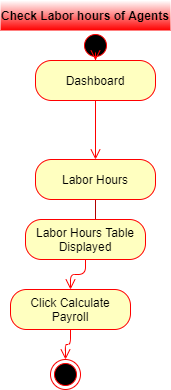

The diagram above was exported from draw.io. Its source (the exported page's mxGraphModel, read from the mxfile embedded in the PNG):
<mxGraphModel dx="1422" dy="745" grid="1" gridSize="10" guides="1" tooltips="1" connect="1" arrows="1" fold="1" page="1" pageScale="1" pageWidth="850" pageHeight="1100" math="0" shadow="0">
  <root>
    <mxCell id="5dffxCkCFzJaYSFB8nWp-0" />
    <mxCell id="5dffxCkCFzJaYSFB8nWp-1" parent="5dffxCkCFzJaYSFB8nWp-0" />
    <mxCell id="5dffxCkCFzJaYSFB8nWp-2" value="Check Labor hours of Agents" style="text;align=center;fontStyle=1;verticalAlign=middle;spacingLeft=3;spacingRight=3;strokeColor=none;rotatable=0;points=[[0,0.5],[1,0.5]];portConstraint=eastwest;fillColor=#FFFFFF;gradientColor=#FF0000;" parent="5dffxCkCFzJaYSFB8nWp-1" vertex="1">
      <mxGeometry x="150" y="650" width="170" height="30" as="geometry" />
    </mxCell>
    <mxCell id="5dffxCkCFzJaYSFB8nWp-3" value="" style="ellipse;html=1;shape=startState;fillColor=#000000;strokeColor=#ff0000;" parent="5dffxCkCFzJaYSFB8nWp-1" vertex="1">
      <mxGeometry x="230" y="680" width="30" height="30" as="geometry" />
    </mxCell>
    <mxCell id="5dffxCkCFzJaYSFB8nWp-4" value="" style="edgeStyle=orthogonalEdgeStyle;html=1;verticalAlign=bottom;endArrow=open;endSize=8;strokeColor=#ff0000;entryX=0.5;entryY=0;entryDx=0;entryDy=0;" parent="5dffxCkCFzJaYSFB8nWp-1" source="5dffxCkCFzJaYSFB8nWp-3" target="5dffxCkCFzJaYSFB8nWp-5" edge="1">
      <mxGeometry relative="1" as="geometry">
        <mxPoint x="240" y="739" as="targetPoint" />
      </mxGeometry>
    </mxCell>
    <mxCell id="5dffxCkCFzJaYSFB8nWp-5" value="Dashboard" style="rounded=1;whiteSpace=wrap;html=1;arcSize=40;fontColor=#000000;fillColor=#ffffc0;strokeColor=#ff0000;" parent="5dffxCkCFzJaYSFB8nWp-1" vertex="1">
      <mxGeometry x="185" y="710" width="120" height="40" as="geometry" />
    </mxCell>
    <mxCell id="5dffxCkCFzJaYSFB8nWp-6" value="" style="edgeStyle=orthogonalEdgeStyle;html=1;verticalAlign=bottom;endArrow=open;endSize=8;strokeColor=#ff0000;entryX=0.5;entryY=0;entryDx=0;entryDy=0;" parent="5dffxCkCFzJaYSFB8nWp-1" source="5dffxCkCFzJaYSFB8nWp-5" target="5dffxCkCFzJaYSFB8nWp-8" edge="1">
      <mxGeometry relative="1" as="geometry">
        <mxPoint x="245" y="809" as="targetPoint" />
      </mxGeometry>
    </mxCell>
    <mxCell id="5dffxCkCFzJaYSFB8nWp-7" style="edgeStyle=orthogonalEdgeStyle;rounded=0;orthogonalLoop=1;jettySize=auto;html=1;exitX=0.5;exitY=1;exitDx=0;exitDy=0;entryX=0.458;entryY=0.5;entryDx=0;entryDy=0;entryPerimeter=0;fillColor=#e51400;strokeColor=#B20000;" parent="5dffxCkCFzJaYSFB8nWp-1" source="5dffxCkCFzJaYSFB8nWp-8" target="5dffxCkCFzJaYSFB8nWp-9" edge="1">
      <mxGeometry relative="1" as="geometry" />
    </mxCell>
    <mxCell id="5dffxCkCFzJaYSFB8nWp-8" value="Labor Hours" style="rounded=1;whiteSpace=wrap;html=1;arcSize=40;fontColor=#000000;fillColor=#ffffc0;strokeColor=#ff0000;" parent="5dffxCkCFzJaYSFB8nWp-1" vertex="1">
      <mxGeometry x="185" y="809" width="120" height="40" as="geometry" />
    </mxCell>
    <mxCell id="5dffxCkCFzJaYSFB8nWp-9" value="Labor Hours Table Displayed" style="rounded=1;whiteSpace=wrap;html=1;arcSize=40;fontColor=#000000;fillColor=#ffffc0;strokeColor=#ff0000;" parent="5dffxCkCFzJaYSFB8nWp-1" vertex="1">
      <mxGeometry x="175" y="869" width="120" height="40" as="geometry" />
    </mxCell>
    <mxCell id="5dffxCkCFzJaYSFB8nWp-10" value="" style="edgeStyle=orthogonalEdgeStyle;html=1;verticalAlign=bottom;endArrow=open;endSize=8;strokeColor=#ff0000;" parent="5dffxCkCFzJaYSFB8nWp-1" source="5dffxCkCFzJaYSFB8nWp-9" target="5dffxCkCFzJaYSFB8nWp-11" edge="1">
      <mxGeometry relative="1" as="geometry">
        <mxPoint x="225" y="939" as="targetPoint" />
      </mxGeometry>
    </mxCell>
    <mxCell id="5dffxCkCFzJaYSFB8nWp-11" value="Click Calculate Payroll" style="rounded=1;whiteSpace=wrap;html=1;arcSize=40;fontColor=#000000;fillColor=#ffffc0;strokeColor=#ff0000;" parent="5dffxCkCFzJaYSFB8nWp-1" vertex="1">
      <mxGeometry x="160" y="939" width="120" height="40" as="geometry" />
    </mxCell>
    <mxCell id="5dffxCkCFzJaYSFB8nWp-12" value="" style="edgeStyle=orthogonalEdgeStyle;html=1;verticalAlign=bottom;endArrow=open;endSize=8;strokeColor=#ff0000;entryX=0.5;entryY=0;entryDx=0;entryDy=0;" parent="5dffxCkCFzJaYSFB8nWp-1" source="5dffxCkCFzJaYSFB8nWp-11" target="5dffxCkCFzJaYSFB8nWp-13" edge="1">
      <mxGeometry relative="1" as="geometry">
        <mxPoint x="210" y="1059" as="targetPoint" />
      </mxGeometry>
    </mxCell>
    <mxCell id="5dffxCkCFzJaYSFB8nWp-13" value="" style="ellipse;html=1;shape=endState;fillColor=#000000;strokeColor=#ff0000;" parent="5dffxCkCFzJaYSFB8nWp-1" vertex="1">
      <mxGeometry x="200" y="1009" width="30" height="30" as="geometry" />
    </mxCell>
  </root>
</mxGraphModel>